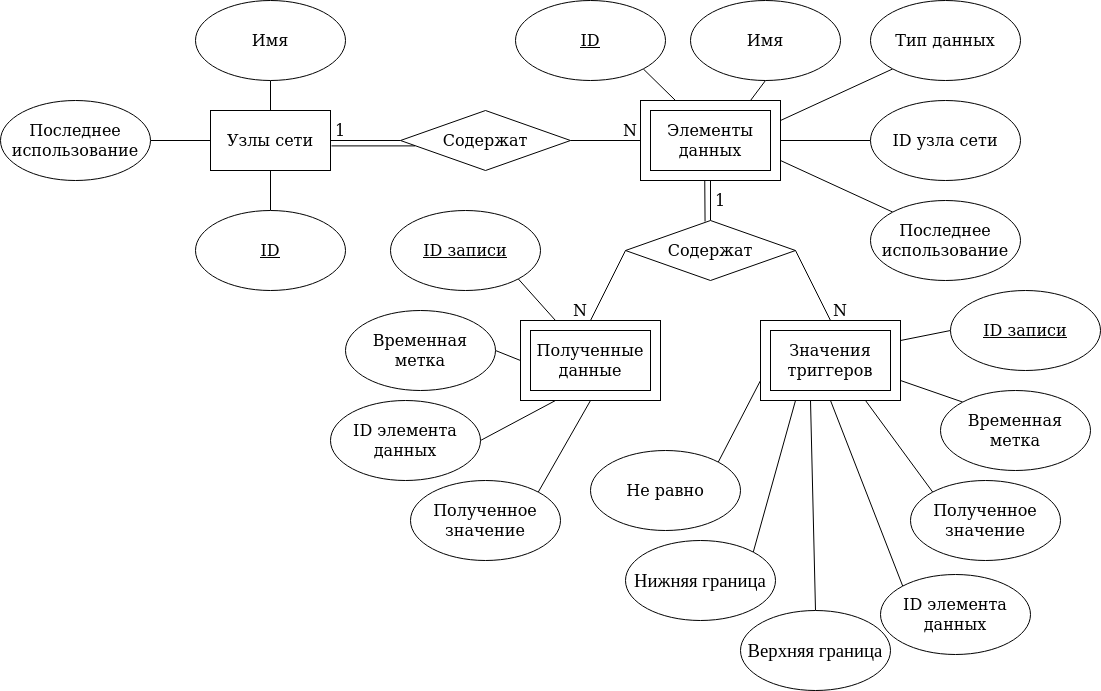

The diagram above was exported from draw.io. Its source (the exported page's mxGraphModel, read from the mxfile embedded in the PNG):
<mxGraphModel dx="2306" dy="810" grid="1" gridSize="10" guides="1" tooltips="1" connect="1" arrows="1" fold="1" page="1" pageScale="1" pageWidth="827" pageHeight="1169" math="0" shadow="0">
  <root>
    <mxCell id="0" />
    <mxCell id="1" parent="0" />
    <mxCell id="1g4GfbAe0ADZ7q655CXd-66" value="" style="rounded=0;whiteSpace=wrap;html=1;strokeColor=#000000;gradientColor=none;" vertex="1" parent="1">
      <mxGeometry x="630" y="330" width="140" height="80" as="geometry" />
    </mxCell>
    <mxCell id="1g4GfbAe0ADZ7q655CXd-65" value="" style="rounded=0;whiteSpace=wrap;html=1;strokeColor=#000000;gradientColor=none;" vertex="1" parent="1">
      <mxGeometry x="390" y="330" width="140" height="80" as="geometry" />
    </mxCell>
    <mxCell id="1g4GfbAe0ADZ7q655CXd-60" value="" style="rounded=0;whiteSpace=wrap;html=1;strokeColor=#000000;gradientColor=none;" vertex="1" parent="1">
      <mxGeometry x="510" y="110" width="140" height="80" as="geometry" />
    </mxCell>
    <mxCell id="1g4GfbAe0ADZ7q655CXd-7" style="rounded=0;orthogonalLoop=1;jettySize=auto;html=1;exitX=1;exitY=0.5;exitDx=0;exitDy=0;entryX=0;entryY=0.5;entryDx=0;entryDy=0;endArrow=none;endFill=0;" edge="1" parent="1" source="1g4GfbAe0ADZ7q655CXd-1" target="1g4GfbAe0ADZ7q655CXd-5">
      <mxGeometry relative="1" as="geometry" />
    </mxCell>
    <mxCell id="1g4GfbAe0ADZ7q655CXd-1" value="&lt;font style=&quot;font-size: 16px&quot;&gt;Узлы сети&lt;/font&gt;" style="rounded=0;whiteSpace=wrap;html=1;" vertex="1" parent="1">
      <mxGeometry x="80" y="120" width="120" height="60" as="geometry" />
    </mxCell>
    <mxCell id="1g4GfbAe0ADZ7q655CXd-9" style="rounded=0;orthogonalLoop=1;jettySize=auto;html=1;entryX=0.5;entryY=0;entryDx=0;entryDy=0;endArrow=none;endFill=0;" edge="1" parent="1" target="1g4GfbAe0ADZ7q655CXd-6">
      <mxGeometry relative="1" as="geometry">
        <mxPoint x="580" y="190" as="sourcePoint" />
      </mxGeometry>
    </mxCell>
    <mxCell id="1g4GfbAe0ADZ7q655CXd-2" value="&lt;font style=&quot;font-size: 16px&quot;&gt;Элементы данных&lt;br&gt;&lt;/font&gt;" style="rounded=0;whiteSpace=wrap;html=1;strokeColor=#000000;gradientColor=none;" vertex="1" parent="1">
      <mxGeometry x="520" y="120" width="120" height="60" as="geometry" />
    </mxCell>
    <mxCell id="1g4GfbAe0ADZ7q655CXd-3" value="&lt;font style=&quot;font-size: 16px&quot;&gt;Полученные данные&lt;br&gt;&lt;/font&gt;" style="rounded=0;whiteSpace=wrap;html=1;" vertex="1" parent="1">
      <mxGeometry x="400" y="340" width="120" height="60" as="geometry" />
    </mxCell>
    <mxCell id="1g4GfbAe0ADZ7q655CXd-4" value="&lt;font style=&quot;font-size: 16px&quot;&gt;Значения триггеров&lt;br&gt;&lt;/font&gt;" style="rounded=0;whiteSpace=wrap;html=1;" vertex="1" parent="1">
      <mxGeometry x="640" y="340" width="120" height="60" as="geometry" />
    </mxCell>
    <mxCell id="1g4GfbAe0ADZ7q655CXd-8" style="rounded=0;orthogonalLoop=1;jettySize=auto;html=1;exitX=1;exitY=0.5;exitDx=0;exitDy=0;endArrow=none;endFill=0;" edge="1" parent="1" source="1g4GfbAe0ADZ7q655CXd-5">
      <mxGeometry relative="1" as="geometry">
        <mxPoint x="510" y="150" as="targetPoint" />
      </mxGeometry>
    </mxCell>
    <mxCell id="1g4GfbAe0ADZ7q655CXd-5" value="&lt;font style=&quot;font-size: 16px&quot;&gt;Содержат&lt;/font&gt;" style="rhombus;whiteSpace=wrap;html=1;" vertex="1" parent="1">
      <mxGeometry x="270" y="120" width="170" height="60" as="geometry" />
    </mxCell>
    <mxCell id="1g4GfbAe0ADZ7q655CXd-10" style="rounded=0;orthogonalLoop=1;jettySize=auto;html=1;exitX=0;exitY=0.5;exitDx=0;exitDy=0;entryX=0.5;entryY=0;entryDx=0;entryDy=0;endArrow=none;endFill=0;" edge="1" parent="1" source="1g4GfbAe0ADZ7q655CXd-6" target="1g4GfbAe0ADZ7q655CXd-65">
      <mxGeometry relative="1" as="geometry" />
    </mxCell>
    <mxCell id="1g4GfbAe0ADZ7q655CXd-11" style="rounded=0;orthogonalLoop=1;jettySize=auto;html=1;exitX=1;exitY=0.5;exitDx=0;exitDy=0;entryX=0.5;entryY=0;entryDx=0;entryDy=0;endArrow=none;endFill=0;" edge="1" parent="1" source="1g4GfbAe0ADZ7q655CXd-6" target="1g4GfbAe0ADZ7q655CXd-66">
      <mxGeometry relative="1" as="geometry" />
    </mxCell>
    <mxCell id="1g4GfbAe0ADZ7q655CXd-6" value="&lt;font style=&quot;font-size: 16px&quot;&gt;Содержат&lt;/font&gt;" style="rhombus;whiteSpace=wrap;html=1;" vertex="1" parent="1">
      <mxGeometry x="495" y="230" width="170" height="60" as="geometry" />
    </mxCell>
    <mxCell id="1g4GfbAe0ADZ7q655CXd-35" style="edgeStyle=none;rounded=0;orthogonalLoop=1;jettySize=auto;html=1;exitX=1;exitY=0.5;exitDx=0;exitDy=0;entryX=0;entryY=0.5;entryDx=0;entryDy=0;endArrow=none;endFill=0;" edge="1" parent="1" source="1g4GfbAe0ADZ7q655CXd-14" target="1g4GfbAe0ADZ7q655CXd-1">
      <mxGeometry relative="1" as="geometry" />
    </mxCell>
    <mxCell id="1g4GfbAe0ADZ7q655CXd-14" value="&lt;font style=&quot;font-size: 16px&quot;&gt;Последнее использование&lt;br&gt;&lt;/font&gt;" style="ellipse;whiteSpace=wrap;html=1;" vertex="1" parent="1">
      <mxGeometry x="-130" y="110" width="150" height="80" as="geometry" />
    </mxCell>
    <mxCell id="1g4GfbAe0ADZ7q655CXd-34" style="rounded=0;orthogonalLoop=1;jettySize=auto;html=1;exitX=0.5;exitY=1;exitDx=0;exitDy=0;endArrow=none;endFill=0;" edge="1" parent="1" source="1g4GfbAe0ADZ7q655CXd-15" target="1g4GfbAe0ADZ7q655CXd-1">
      <mxGeometry relative="1" as="geometry" />
    </mxCell>
    <mxCell id="1g4GfbAe0ADZ7q655CXd-15" value="&lt;font style=&quot;font-size: 16px&quot;&gt;Имя&lt;/font&gt;" style="ellipse;whiteSpace=wrap;html=1;" vertex="1" parent="1">
      <mxGeometry x="65" y="10" width="150" height="80" as="geometry" />
    </mxCell>
    <mxCell id="1g4GfbAe0ADZ7q655CXd-36" style="edgeStyle=none;rounded=0;orthogonalLoop=1;jettySize=auto;html=1;exitX=0.5;exitY=0;exitDx=0;exitDy=0;entryX=0.5;entryY=1;entryDx=0;entryDy=0;endArrow=none;endFill=0;" edge="1" parent="1" source="1g4GfbAe0ADZ7q655CXd-16" target="1g4GfbAe0ADZ7q655CXd-1">
      <mxGeometry relative="1" as="geometry" />
    </mxCell>
    <mxCell id="1g4GfbAe0ADZ7q655CXd-16" value="&lt;u&gt;&lt;font style=&quot;font-size: 16px&quot;&gt;ID&lt;/font&gt;&lt;/u&gt;" style="ellipse;whiteSpace=wrap;html=1;" vertex="1" parent="1">
      <mxGeometry x="65" y="220" width="150" height="80" as="geometry" />
    </mxCell>
    <mxCell id="1g4GfbAe0ADZ7q655CXd-54" style="edgeStyle=none;rounded=0;orthogonalLoop=1;jettySize=auto;html=1;exitX=1;exitY=1;exitDx=0;exitDy=0;entryX=0.25;entryY=0;entryDx=0;entryDy=0;endArrow=none;endFill=0;" edge="1" parent="1" source="1g4GfbAe0ADZ7q655CXd-17" target="1g4GfbAe0ADZ7q655CXd-60">
      <mxGeometry relative="1" as="geometry" />
    </mxCell>
    <mxCell id="1g4GfbAe0ADZ7q655CXd-17" value="&lt;u&gt;&lt;font style=&quot;font-size: 16px&quot;&gt;ID&lt;/font&gt;&lt;/u&gt;" style="ellipse;whiteSpace=wrap;html=1;" vertex="1" parent="1">
      <mxGeometry x="385" y="10" width="150" height="80" as="geometry" />
    </mxCell>
    <mxCell id="1g4GfbAe0ADZ7q655CXd-53" style="edgeStyle=none;rounded=0;orthogonalLoop=1;jettySize=auto;html=1;exitX=0.5;exitY=1;exitDx=0;exitDy=0;endArrow=none;endFill=0;" edge="1" parent="1" source="1g4GfbAe0ADZ7q655CXd-18">
      <mxGeometry relative="1" as="geometry">
        <mxPoint x="620" y="110" as="targetPoint" />
      </mxGeometry>
    </mxCell>
    <mxCell id="1g4GfbAe0ADZ7q655CXd-18" value="&lt;font style=&quot;font-size: 16px&quot;&gt;Имя&lt;/font&gt;" style="ellipse;whiteSpace=wrap;html=1;" vertex="1" parent="1">
      <mxGeometry x="560" y="10" width="150" height="80" as="geometry" />
    </mxCell>
    <mxCell id="1g4GfbAe0ADZ7q655CXd-52" style="edgeStyle=none;rounded=0;orthogonalLoop=1;jettySize=auto;html=1;exitX=0;exitY=1;exitDx=0;exitDy=0;entryX=1;entryY=0.25;entryDx=0;entryDy=0;endArrow=none;endFill=0;" edge="1" parent="1" source="1g4GfbAe0ADZ7q655CXd-19" target="1g4GfbAe0ADZ7q655CXd-60">
      <mxGeometry relative="1" as="geometry" />
    </mxCell>
    <mxCell id="1g4GfbAe0ADZ7q655CXd-19" value="&lt;font style=&quot;font-size: 16px&quot;&gt;Тип данных&lt;br&gt;&lt;/font&gt;" style="ellipse;whiteSpace=wrap;html=1;" vertex="1" parent="1">
      <mxGeometry x="740" y="10" width="150" height="80" as="geometry" />
    </mxCell>
    <mxCell id="1g4GfbAe0ADZ7q655CXd-51" style="edgeStyle=none;rounded=0;orthogonalLoop=1;jettySize=auto;html=1;exitX=0;exitY=0.5;exitDx=0;exitDy=0;endArrow=none;endFill=0;" edge="1" parent="1" source="1g4GfbAe0ADZ7q655CXd-20">
      <mxGeometry relative="1" as="geometry">
        <mxPoint x="650" y="150" as="targetPoint" />
      </mxGeometry>
    </mxCell>
    <mxCell id="1g4GfbAe0ADZ7q655CXd-20" value="&lt;font style=&quot;font-size: 16px&quot;&gt;ID узла сети&lt;br&gt;&lt;/font&gt;" style="ellipse;whiteSpace=wrap;html=1;" vertex="1" parent="1">
      <mxGeometry x="740" y="110" width="150" height="80" as="geometry" />
    </mxCell>
    <mxCell id="1g4GfbAe0ADZ7q655CXd-50" style="edgeStyle=none;rounded=0;orthogonalLoop=1;jettySize=auto;html=1;exitX=0;exitY=0;exitDx=0;exitDy=0;endArrow=none;endFill=0;" edge="1" parent="1" source="1g4GfbAe0ADZ7q655CXd-21">
      <mxGeometry relative="1" as="geometry">
        <mxPoint x="650" y="170" as="targetPoint" />
      </mxGeometry>
    </mxCell>
    <mxCell id="1g4GfbAe0ADZ7q655CXd-21" value="&lt;font style=&quot;font-size: 16px&quot;&gt;Последнее использование&lt;br&gt;&lt;/font&gt;" style="ellipse;whiteSpace=wrap;html=1;" vertex="1" parent="1">
      <mxGeometry x="740" y="210" width="150" height="80" as="geometry" />
    </mxCell>
    <mxCell id="1g4GfbAe0ADZ7q655CXd-38" style="edgeStyle=none;rounded=0;orthogonalLoop=1;jettySize=auto;html=1;exitX=1;exitY=0.5;exitDx=0;exitDy=0;endArrow=none;endFill=0;" edge="1" parent="1" source="1g4GfbAe0ADZ7q655CXd-22">
      <mxGeometry relative="1" as="geometry">
        <mxPoint x="390" y="370" as="targetPoint" />
      </mxGeometry>
    </mxCell>
    <mxCell id="1g4GfbAe0ADZ7q655CXd-22" value="&lt;font style=&quot;font-size: 16px&quot;&gt;Временная метка&lt;br&gt;&lt;/font&gt;" style="ellipse;whiteSpace=wrap;html=1;" vertex="1" parent="1">
      <mxGeometry x="215" y="320" width="150" height="80" as="geometry" />
    </mxCell>
    <mxCell id="1g4GfbAe0ADZ7q655CXd-37" style="edgeStyle=none;rounded=0;orthogonalLoop=1;jettySize=auto;html=1;exitX=1;exitY=1;exitDx=0;exitDy=0;entryX=0.25;entryY=0;entryDx=0;entryDy=0;endArrow=none;endFill=0;" edge="1" parent="1" source="1g4GfbAe0ADZ7q655CXd-23" target="1g4GfbAe0ADZ7q655CXd-65">
      <mxGeometry relative="1" as="geometry" />
    </mxCell>
    <mxCell id="1g4GfbAe0ADZ7q655CXd-23" value="&lt;u&gt;&lt;font style=&quot;font-size: 16px&quot;&gt;ID&lt;/font&gt;&lt;font style=&quot;font-size: 16px&quot;&gt; записи&lt;br&gt;&lt;/font&gt;&lt;/u&gt;" style="ellipse;whiteSpace=wrap;html=1;" vertex="1" parent="1">
      <mxGeometry x="260" y="220" width="150" height="80" as="geometry" />
    </mxCell>
    <mxCell id="1g4GfbAe0ADZ7q655CXd-39" style="edgeStyle=none;rounded=0;orthogonalLoop=1;jettySize=auto;html=1;exitX=1;exitY=0.5;exitDx=0;exitDy=0;entryX=0.25;entryY=1;entryDx=0;entryDy=0;endArrow=none;endFill=0;" edge="1" parent="1" source="1g4GfbAe0ADZ7q655CXd-24" target="1g4GfbAe0ADZ7q655CXd-65">
      <mxGeometry relative="1" as="geometry" />
    </mxCell>
    <mxCell id="1g4GfbAe0ADZ7q655CXd-24" value="&lt;font style=&quot;font-size: 16px&quot;&gt;ID&lt;/font&gt;&lt;font style=&quot;font-size: 16px&quot;&gt; элемента данных&lt;br&gt;&lt;/font&gt;" style="ellipse;whiteSpace=wrap;html=1;" vertex="1" parent="1">
      <mxGeometry x="200" y="410" width="150" height="80" as="geometry" />
    </mxCell>
    <mxCell id="1g4GfbAe0ADZ7q655CXd-40" style="edgeStyle=none;rounded=0;orthogonalLoop=1;jettySize=auto;html=1;exitX=1;exitY=0;exitDx=0;exitDy=0;entryX=0.5;entryY=1;entryDx=0;entryDy=0;endArrow=none;endFill=0;" edge="1" parent="1" source="1g4GfbAe0ADZ7q655CXd-25" target="1g4GfbAe0ADZ7q655CXd-65">
      <mxGeometry relative="1" as="geometry" />
    </mxCell>
    <mxCell id="1g4GfbAe0ADZ7q655CXd-25" value="&lt;font style=&quot;font-size: 16px&quot;&gt;Полученное значение&lt;br&gt;&lt;/font&gt;" style="ellipse;whiteSpace=wrap;html=1;" vertex="1" parent="1">
      <mxGeometry x="280" y="490" width="150" height="80" as="geometry" />
    </mxCell>
    <mxCell id="1g4GfbAe0ADZ7q655CXd-49" style="edgeStyle=none;rounded=0;orthogonalLoop=1;jettySize=auto;html=1;exitX=0;exitY=0.5;exitDx=0;exitDy=0;entryX=1;entryY=0.25;entryDx=0;entryDy=0;endArrow=none;endFill=0;" edge="1" parent="1" source="1g4GfbAe0ADZ7q655CXd-26" target="1g4GfbAe0ADZ7q655CXd-66">
      <mxGeometry relative="1" as="geometry" />
    </mxCell>
    <mxCell id="1g4GfbAe0ADZ7q655CXd-26" value="&lt;u&gt;&lt;font style=&quot;font-size: 16px&quot;&gt;ID&lt;/font&gt;&lt;font style=&quot;font-size: 16px&quot;&gt; записи&lt;br&gt;&lt;/font&gt;&lt;/u&gt;" style="ellipse;whiteSpace=wrap;html=1;" vertex="1" parent="1">
      <mxGeometry x="820" y="300" width="150" height="80" as="geometry" />
    </mxCell>
    <mxCell id="1g4GfbAe0ADZ7q655CXd-48" style="edgeStyle=none;rounded=0;orthogonalLoop=1;jettySize=auto;html=1;exitX=0;exitY=0;exitDx=0;exitDy=0;entryX=1;entryY=0.75;entryDx=0;entryDy=0;endArrow=none;endFill=0;" edge="1" parent="1" source="1g4GfbAe0ADZ7q655CXd-27" target="1g4GfbAe0ADZ7q655CXd-66">
      <mxGeometry relative="1" as="geometry" />
    </mxCell>
    <mxCell id="1g4GfbAe0ADZ7q655CXd-27" value="&lt;font style=&quot;font-size: 16px&quot;&gt;Временная метка&lt;br&gt;&lt;/font&gt;" style="ellipse;whiteSpace=wrap;html=1;" vertex="1" parent="1">
      <mxGeometry x="810" y="400" width="150" height="80" as="geometry" />
    </mxCell>
    <mxCell id="1g4GfbAe0ADZ7q655CXd-47" style="edgeStyle=none;rounded=0;orthogonalLoop=1;jettySize=auto;html=1;exitX=0;exitY=0;exitDx=0;exitDy=0;entryX=0.75;entryY=1;entryDx=0;entryDy=0;endArrow=none;endFill=0;" edge="1" parent="1" source="1g4GfbAe0ADZ7q655CXd-28" target="1g4GfbAe0ADZ7q655CXd-66">
      <mxGeometry relative="1" as="geometry" />
    </mxCell>
    <mxCell id="1g4GfbAe0ADZ7q655CXd-28" value="&lt;font style=&quot;font-size: 16px&quot;&gt;Полученное значение&lt;br&gt;&lt;/font&gt;" style="ellipse;whiteSpace=wrap;html=1;" vertex="1" parent="1">
      <mxGeometry x="780" y="490" width="150" height="80" as="geometry" />
    </mxCell>
    <mxCell id="1g4GfbAe0ADZ7q655CXd-46" style="edgeStyle=none;rounded=0;orthogonalLoop=1;jettySize=auto;html=1;exitX=0;exitY=0;exitDx=0;exitDy=0;entryX=0.5;entryY=1;entryDx=0;entryDy=0;endArrow=none;endFill=0;" edge="1" parent="1" source="1g4GfbAe0ADZ7q655CXd-29" target="1g4GfbAe0ADZ7q655CXd-66">
      <mxGeometry relative="1" as="geometry" />
    </mxCell>
    <mxCell id="1g4GfbAe0ADZ7q655CXd-29" value="&lt;font style=&quot;font-size: 16px&quot;&gt;ID&lt;/font&gt;&lt;font style=&quot;font-size: 16px&quot;&gt; элемента данных&lt;br&gt;&lt;/font&gt;" style="ellipse;whiteSpace=wrap;html=1;" vertex="1" parent="1">
      <mxGeometry x="750" y="584" width="150" height="80" as="geometry" />
    </mxCell>
    <mxCell id="1g4GfbAe0ADZ7q655CXd-45" style="edgeStyle=none;rounded=0;orthogonalLoop=1;jettySize=auto;html=1;exitX=0.5;exitY=0;exitDx=0;exitDy=0;endArrow=none;endFill=0;" edge="1" parent="1" source="1g4GfbAe0ADZ7q655CXd-30">
      <mxGeometry relative="1" as="geometry">
        <mxPoint x="680" y="410" as="targetPoint" />
      </mxGeometry>
    </mxCell>
    <mxCell id="1g4GfbAe0ADZ7q655CXd-30" value="&lt;span style=&quot;font-size: 14pt ; font-family: &amp;#34;times new roman&amp;#34; ; color: rgb(0 , 0 , 0) ; background-color: transparent ; font-weight: 400 ; font-style: normal ; font-variant: normal ; text-decoration: none ; vertical-align: baseline&quot; id=&quot;docs-internal-guid-6fc6577d-7fff-c429-4981-9837012be45c&quot;&gt;Верхняя граница&lt;/span&gt;" style="ellipse;whiteSpace=wrap;html=1;" vertex="1" parent="1">
      <mxGeometry x="610" y="620" width="150" height="80" as="geometry" />
    </mxCell>
    <mxCell id="1g4GfbAe0ADZ7q655CXd-55" style="edgeStyle=none;rounded=0;orthogonalLoop=1;jettySize=auto;html=1;exitX=1;exitY=0;exitDx=0;exitDy=0;entryX=0.25;entryY=1;entryDx=0;entryDy=0;endArrow=none;endFill=0;" edge="1" parent="1" source="1g4GfbAe0ADZ7q655CXd-31" target="1g4GfbAe0ADZ7q655CXd-66">
      <mxGeometry relative="1" as="geometry" />
    </mxCell>
    <mxCell id="1g4GfbAe0ADZ7q655CXd-31" value="&lt;span style=&quot;font-size: 14pt ; font-family: &amp;#34;times new roman&amp;#34; ; color: rgb(0 , 0 , 0) ; background-color: transparent ; font-weight: 400 ; font-style: normal ; font-variant: normal ; text-decoration: none ; vertical-align: baseline&quot; id=&quot;docs-internal-guid-617ff068-7fff-f5dd-87be-ef565b39b980&quot;&gt;Нижняя граница&lt;/span&gt;" style="ellipse;whiteSpace=wrap;html=1;" vertex="1" parent="1">
      <mxGeometry x="495" y="550" width="150" height="80" as="geometry" />
    </mxCell>
    <mxCell id="1g4GfbAe0ADZ7q655CXd-41" style="edgeStyle=none;rounded=0;orthogonalLoop=1;jettySize=auto;html=1;exitX=1;exitY=0;exitDx=0;exitDy=0;endArrow=none;endFill=0;" edge="1" parent="1" source="1g4GfbAe0ADZ7q655CXd-32">
      <mxGeometry relative="1" as="geometry">
        <mxPoint x="630" y="390" as="targetPoint" />
      </mxGeometry>
    </mxCell>
    <mxCell id="1g4GfbAe0ADZ7q655CXd-32" value="&lt;font style=&quot;font-size: 16px&quot;&gt;Не равно&lt;br&gt;&lt;/font&gt;" style="ellipse;whiteSpace=wrap;html=1;" vertex="1" parent="1">
      <mxGeometry x="460" y="460" width="150" height="80" as="geometry" />
    </mxCell>
    <mxCell id="1g4GfbAe0ADZ7q655CXd-69" value="" style="endArrow=none;html=1;exitX=1.008;exitY=0.59;exitDx=0;exitDy=0;exitPerimeter=0;entryX=0.086;entryY=0.59;entryDx=0;entryDy=0;entryPerimeter=0;" edge="1" parent="1" source="1g4GfbAe0ADZ7q655CXd-1" target="1g4GfbAe0ADZ7q655CXd-5">
      <mxGeometry width="50" height="50" relative="1" as="geometry">
        <mxPoint x="210" y="175" as="sourcePoint" />
        <mxPoint x="260" y="125" as="targetPoint" />
      </mxGeometry>
    </mxCell>
    <mxCell id="1g4GfbAe0ADZ7q655CXd-70" value="" style="endArrow=none;html=1;exitX=0.459;exitY=0.995;exitDx=0;exitDy=0;exitPerimeter=0;entryX=0.468;entryY=0.017;entryDx=0;entryDy=0;entryPerimeter=0;" edge="1" parent="1" source="1g4GfbAe0ADZ7q655CXd-60" target="1g4GfbAe0ADZ7q655CXd-6">
      <mxGeometry width="50" height="50" relative="1" as="geometry">
        <mxPoint x="510.00000000000006" y="210.00000000000009" as="sourcePoint" />
        <mxPoint x="593.6599999999999" y="210.00000000000009" as="targetPoint" />
        <Array as="points" />
      </mxGeometry>
    </mxCell>
    <mxCell id="1g4GfbAe0ADZ7q655CXd-71" value="&lt;font style=&quot;font-size: 16px&quot;&gt;1&lt;/font&gt;" style="text;html=1;strokeColor=none;fillColor=none;align=center;verticalAlign=middle;whiteSpace=wrap;rounded=0;" vertex="1" parent="1">
      <mxGeometry x="190" y="130" width="40" height="20" as="geometry" />
    </mxCell>
    <mxCell id="1g4GfbAe0ADZ7q655CXd-72" value="&lt;font style=&quot;font-size: 16px&quot;&gt;N&lt;/font&gt;" style="text;html=1;strokeColor=none;fillColor=none;align=center;verticalAlign=middle;whiteSpace=wrap;rounded=0;" vertex="1" parent="1">
      <mxGeometry x="430" y="310" width="40" height="20" as="geometry" />
    </mxCell>
    <mxCell id="1g4GfbAe0ADZ7q655CXd-73" value="&lt;font style=&quot;font-size: 16px&quot;&gt;1&lt;/font&gt;" style="text;html=1;strokeColor=none;fillColor=none;align=center;verticalAlign=middle;whiteSpace=wrap;rounded=0;" vertex="1" parent="1">
      <mxGeometry x="570" y="200" width="40" height="20" as="geometry" />
    </mxCell>
    <mxCell id="1g4GfbAe0ADZ7q655CXd-75" value="&lt;font style=&quot;font-size: 16px&quot;&gt;N&lt;/font&gt;" style="text;html=1;strokeColor=none;fillColor=none;align=center;verticalAlign=middle;whiteSpace=wrap;rounded=0;" vertex="1" parent="1">
      <mxGeometry x="690" y="310" width="40" height="20" as="geometry" />
    </mxCell>
    <mxCell id="1g4GfbAe0ADZ7q655CXd-76" value="&lt;font style=&quot;font-size: 16px&quot;&gt;N&lt;/font&gt;" style="text;html=1;strokeColor=none;fillColor=none;align=center;verticalAlign=middle;whiteSpace=wrap;rounded=0;" vertex="1" parent="1">
      <mxGeometry x="480" y="130" width="40" height="20" as="geometry" />
    </mxCell>
  </root>
</mxGraphModel>